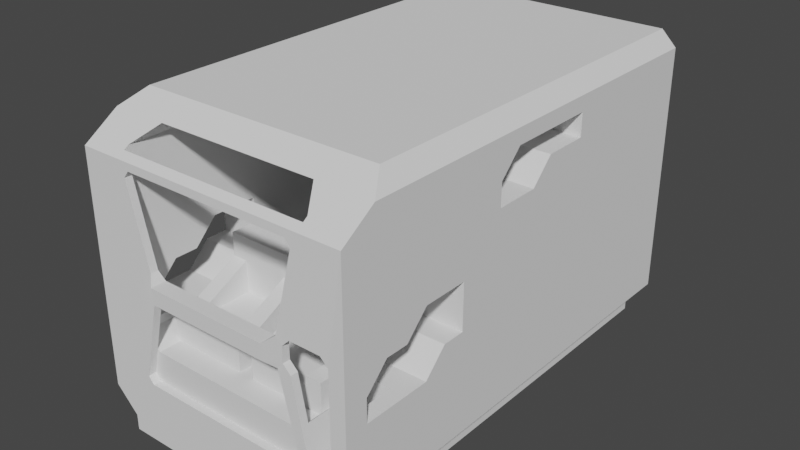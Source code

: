 # Source: PrototypKabineV1.3.blend  (saved by Blender 3.5.10; exported with 4.5.12 LTS)
import bpy
from mathutils import Matrix  # noqa: F401  (used for matrix-valued properties, if any)

bpy.ops.wm.read_factory_settings(use_empty=True)
scene = bpy.context.scene
scene.name = 'Scene'

# ---- collections
col_collection = bpy.data.collections.new('Collection'); scene.collection.children.link(col_collection)
col_cutters = bpy.data.collections.new('Cutters'); scene.collection.children.link(col_cutters)
col_cutters.hide_render = True

# ---- node groups
ng_auto_smooth = bpy.data.node_groups.new('Auto Smooth', 'GeometryNodeTree')
_s = ng_auto_smooth.interface.new_socket(name='Geometry', in_out='OUTPUT', socket_type='NodeSocketGeometry')
_s = ng_auto_smooth.interface.new_socket(name='Geometry', in_out='INPUT', socket_type='NodeSocketGeometry')
_s = ng_auto_smooth.interface.new_socket(name='Angle', in_out='INPUT', socket_type='NodeSocketFloat')
_s.subtype = 'ANGLE'
_s.min_value = 0.0
_s.max_value = 3.142
ng_auto_smooth.is_modifier = True
_N = ng_auto_smooth.nodes; _L = ng_auto_smooth.links
n0 = _N.new('NodeGroupOutput'); n0.name = 'Group Output'; n0.location = (480, -100)
n1 = _N.new('NodeGroupInput'); n1.name = 'Group Input'; n1.location = (-420, -300)
n2 = _N.new('NodeGroupInput'); n2.name = 'Group Input.001'; n2.location = (-60, -100)
n3 = _N.new('GeometryNodeSetShadeSmooth'); n3.name = 'Set Shade Smooth'; n3.location = (120, -100)
n3.domain = 'EDGE'
n4 = _N.new('GeometryNodeSetShadeSmooth'); n4.name = 'Set Shade Smooth.001'; n4.location = (300, -100)
n5 = _N.new('GeometryNodeInputMeshEdgeAngle'); n5.name = 'Edge Angle'; n5.location = (-420, -220)
n6 = _N.new('GeometryNodeInputEdgeSmooth'); n6.name = 'Is Edge Smooth'; n6.location = (-60, -160)
n7 = _N.new('GeometryNodeInputShadeSmooth'); n7.name = 'Is Face Smooth'; n7.location = (-240, -340)
n8 = _N.new('FunctionNodeBooleanMath'); n8.name = 'Boolean Math'; n8.location = (-60, -220)
n9 = _N.new('FunctionNodeCompare'); n9.name = 'Compare'; n9.location = (-240, -180)
n9.operation = 'LESS_EQUAL'
_L.new(n5.outputs[0], n9.inputs[0])
_L.new(n4.outputs[0], n0.inputs[0])
_L.new(n1.outputs[1], n9.inputs[1])
_L.new(n9.outputs[0], n8.inputs[0])
_L.new(n7.outputs[0], n8.inputs[1])
_L.new(n2.outputs[0], n3.inputs[0])
_L.new(n6.outputs[0], n3.inputs[1])
_L.new(n3.outputs[0], n4.inputs[0])
_L.new(n8.outputs[0], n3.inputs[2])
n0.is_active_output = True

# ---- world
world_world = bpy.data.worlds.new('World'); scene.world = world_world
world_world.use_nodes = True; world_world.node_tree.nodes.clear()
_N = world_world.node_tree.nodes; _L = world_world.node_tree.links
n0 = _N.new('ShaderNodeOutputWorld'); n0.name = 'World Output'; n0.location = (300, 300)
n1 = _N.new('ShaderNodeBackground'); n1.name = 'Background'; n1.location = (10, 300)
n1.inputs[0].default_value = (0.05088, 0.05088, 0.05088, 1.0)
_L.new(n1.outputs[0], n0.inputs[0])
n0.is_active_output = True
world_world.color = (0.05088, 0.05088, 0.05088)
world_world.use_sun_shadow = False
world_world.sun_shadow_jitter_overblur = 0.0

# ---- meshes
me_cube_001 = bpy.data.meshes.new('Cube.001')
me_cube_001.from_pydata([(-1.262, -2.904, -0.6026), (1.262, -2.904, -0.6026), (-1.178, -2.899, -1.113), (1.178, -2.899, -1.113), (1.065, 0.02083, -0.7999), (1.11, -2.899, -1.2), (1.262, 0.06272, -0.6026), (1.065, 0.4708, -0.9999), (1.262, 0.5127, -0.8026), (-1.065, 0.02083, -0.7999), (-1.11, -2.899, -1.2), (-1.262, 0.06272, -0.6026), (-1.065, 0.4708, -0.9999), (-1.262, 0.5127, -0.8026), (0.0, 3.0, -2.0), (0.0, 3.0, 2.0), (0.0, -3.0, -2.0), (1.065, 3.0, -0.9999), (1.262, 3.0, -0.8026), (0.0, 3.0, -0.9999), (1.262, 3.0, 1.603), (1.065, 3.0, 1.8), (0.0, 3.0, 1.8), (0.922, -3.0, 0.2873), (0.922, -2.904, 0.2873), (1.11, -3.0, 1.4), (1.11, -2.904, 1.4), (1.178, -3.0, 1.312), (1.178, -2.904, 1.312), (-1.065, 3.0, -0.9999), (0.0, -3.0, 1.4), (0.81, -3.1, 0.1999), (0.81, -2.904, 0.1999), (0.0, -3.1, 0.1999), (-1.262, 3.0, -0.8026), (-1.262, 3.0, 1.603), (-1.065, 3.0, 1.8), (-0.922, -3.0, 0.2873), (1.093, -2.904, -0.7718), (-0.922, -2.904, 0.2873), (0.922, -2.904, -0.08756), (0.81, -2.904, -0.0001215), (-1.11, -3.0, 1.4), (1.093, -2.899, -0.7718), (1.065, -2.899, -0.7999), (-1.11, -2.904, 1.4), (-1.178, -3.0, 1.312), (-1.178, -2.904, 1.312), (0.0, -3.0, -1.2), (0.0, -3.1, -0.0001215), (-0.81, -3.1, 0.1999), (1.11, -3.0, -1.2), (1.178, -3.0, -1.113), (0.922, -3.0, -0.08756), (0.81, -3.1, -0.0001215), (0.0, -3.0, 1.5), (-0.81, -2.904, 0.1999), (-1.093, -2.904, -0.7718), (0.0, -2.25, 2.0), (1.065, -2.55, 1.8), (-0.922, -2.904, -0.08756), (1.262, -2.846, 1.603), (1.262, -2.904, 1.564), (1.251, -2.904, 1.564), (1.5, 3.0, -1.8), (1.5, -3.0, -1.8), (1.5, 3.0, -2.0), (1.5, -3.0, -2.0), (1.6, 3.0, 2.0), (1.8, 3.0, 1.8), (1.8, -2.55, 1.8), (1.8, -2.974, 1.517), (1.8, -3.0, 1.5), (1.8, -3.0, 1.5), (1.8, 3.0, -1.5), (1.8, -3.0, -1.5), (1.6, -2.25, 2.0), (0.0, -2.899, -1.2), (0.0, 0.02083, -0.7999), (0.0, 0.4708, -0.9999), (0.0, -2.904, 0.1999), (0.0, -2.904, -0.0001215), (0.0, -2.899, -0.7999), (0.0, -2.904, 1.4), (0.0, -2.55, 1.8), (0.0, -2.904, 1.564), (0.0, -3.0, 1.5), (-0.81, -2.904, -0.0001215), (-1.093, -2.899, -0.7718), (-1.065, -2.899, -0.7999), (-1.11, -3.0, -1.2), (-1.178, -3.0, -1.113), (-0.922, -3.0, -0.08756), (-0.81, -3.1, -0.0001215), (-1.065, -2.55, 1.8), (-1.262, -2.846, 1.603), (-1.262, -2.904, 1.564), (-1.251, -2.904, 1.564), (-1.5, 3.0, -1.8), (-1.5, -3.0, -1.8), (-1.5, 3.0, -2.0), (-1.5, -3.0, -2.0), (-1.6, 3.0, 2.0), (-1.8, 3.0, 1.8), (-1.8, -2.55, 1.8), (-1.8, -2.974, 1.517), (-1.8, -3.0, 1.5), (-1.8, -3.0, 1.5), (-1.8, 3.0, -1.5), (-1.8, -3.0, -1.5), (-1.6, -2.25, 2.0)], [], [(81, 80, 32, 24, 28, 63, 62, 1, 38, 40, 41), (18, 8, 6, 1, 62, 61, 20), (87, 93, 92, 60), (34, 35, 95, 96, 0, 11, 13), (38, 1, 6, 4, 44, 43), (4, 6, 8, 7), (7, 8, 18, 17), (93, 49, 33, 50), (91, 90, 10, 2), (9, 12, 13, 11), (14, 16, 101, 100), (39, 47, 46, 37), (22, 15, 68, 69, 74, 64, 66, 14, 19, 17, 18, 20, 21), (98, 100, 101, 99), (14, 66, 67, 16), (96, 95, 94, 84, 58, 110, 104, 105), (54, 31, 33, 49), (83, 30, 42, 45), (89, 82, 78, 9), (22, 21, 59, 84), (90, 48, 77, 10), (20, 61, 59, 21), (82, 89, 88, 2, 10, 77), (12, 29, 34, 13), (83, 26, 25, 30), (28, 27, 25, 26), (23, 24, 32, 31), (33, 31, 32, 80), (49, 93, 87, 81), (83, 85, 63, 28, 26), (24, 23, 27, 28), (83, 45, 47, 97, 85), (53, 40, 38, 43, 3, 52), (49, 81, 41, 54), (82, 77, 5, 3, 43, 44), (22, 36, 35, 34, 29, 19, 14, 100, 98, 108, 103, 102, 15), (92, 91, 2, 88, 57, 60), (41, 40, 53, 54), (52, 3, 5, 51), (86, 85, 97, 96, 105, 106), (109, 107, 106, 105, 104, 103, 108), (86, 72, 71, 62, 63, 85), (107, 55, 86, 106), (33, 80, 56, 50), (75, 74, 69, 70, 71, 72, 73), (70, 69, 68, 76), (65, 64, 74, 75), (76, 68, 15, 58), (64, 65, 67, 66), (9, 78, 79, 12), (62, 71, 70, 76, 58, 84, 59, 61), (73, 72, 86, 55), (57, 88, 89, 9, 11, 0), (35, 36, 94, 95), (110, 58, 15, 102), (29, 12, 79, 19), (104, 110, 102, 103), (99, 109, 108, 98), (17, 19, 79, 7), (4, 7, 79, 78), (44, 4, 78, 82), (22, 84, 94, 36), (51, 5, 77, 48), (81, 87, 60, 57, 0, 96, 97, 47, 39, 56, 80), (47, 45, 42, 46), (37, 50, 56, 39), (48, 16, 67, 65, 75, 73, 55, 30, 25, 27, 23, 31, 54, 53, 52, 51), (48, 90, 91, 92, 93, 50, 37, 46, 42, 30, 55, 107, 109, 99, 101, 16)])
me_cube_001.polygons.foreach_set('use_smooth', [1, 1, 1, 1, 1, 1, 1, 0, 1, 1, 0, 1, 0, 1, 0, 1, 0, 1, 1, 1, 1, 1, 1, 1, 1, 1, 1, 1, 1, 1, 1, 1, 1, 1, 1, 0, 1, 1, 1, 1, 1, 1, 1, 1, 1, 1, 1, 0, 1, 1, 1, 1, 1, 1, 0, 1, 1, 1, 1, 1, 1, 1, 1, 1, 1, 1, 0, 0])
_uv = me_cube_001.uv_layers.new(name='UVMap')
_uv.uv.foreach_set('vector', [0.0, 0.0, 0.0, 0.0, 0.0, 0.0, 0.0, 0.0, 0.0, 0.0, 0.0, 0.0, 0.0, 0.0, 0.0, 0.0, 0.0, 0.0, 0.0, 0.0, 0.0, 0.0, 0.0, 0.0, 0.0, 0.0, 0.0, 0.0, 0.0, 0.0, 0.0, 0.0, 0.0, 0.0, 0.0, 0.0, 0.0, 0.0, 0.0, 0.0, 0.0, 0.0, 0.0, 0.0, 0.0, 0.0, 0.0, 0.0, 0.0, 0.0, 0.0, 0.0, 0.0, 0.0, 0.0, 0.0, 0.0, 0.0, 0.0, 0.0, 0.0, 0.0, 0.0, 0.0, 0.0, 0.0, 0.0, 0.0, 0.0, 0.0, 0.0, 0.0, 0.0, 0.0, 0.0, 0.0, 0.0, 0.0, 0.0, 0.0, 0.0, 0.0, 0.0, 0.0, 0.0, 0.0, 0.5, 0.8244, 0.5, 0.875, 0.5125, 0.875, 0.5125, 0.8244, 0.0, 0.0, 0.0, 0.0, 0.0, 0.0, 0.0, 0.0, 0.0, 0.0, 0.0, 0.0, 0.0, 0.0, 0.0, 0.0, 0.25, 0.5, 0.25, 0.75, 0.3437, 0.75, 0.3437, 0.5, 0.0, 0.0, 0.0, 0.0, 0.0, 0.0, 0.0, 0.0, 0.6125, 0.375, 0.625, 0.375, 0.625, 0.475, 0.6125, 0.4875, 0.4062, 0.4875, 0.3875, 0.4687, 0.375, 0.4687, 0.375, 0.375, 0.4375, 0.375, 0.4375, 0.4416, 0.4498, 0.4539, 0.6002, 0.4539, 0.6125, 0.4416, 0.0, 0.0, 0.0, 0.0, 0.0, 0.0, 0.0, 0.0, 0.25, 0.5, 0.3437, 0.5, 0.3437, 0.75, 0.25, 0.75, 0.0, 0.0, 0.0, 0.0, 0.0, 0.0, 0.0, 0.0, 0.0, 0.0, 0.0, 0.0, 0.0, 0.0, 0.0, 0.0, 0.5, 0.8244, 0.5125, 0.8244, 0.5125, 0.875, 0.5, 0.875, 0.0, 0.0, 0.0, 0.0, 0.0, 0.0, 0.0, 0.0, 0.0, 0.0, 0.0, 0.0, 0.0, 0.0, 0.0, 0.0, 0.0, 0.0, 0.0, 0.0, 0.0, 0.0, 0.0, 0.0, 0.0, 0.0, 0.0, 0.0, 0.0, 0.0, 0.0, 0.0, 0.0, 0.0, 0.0, 0.0, 0.0, 0.0, 0.0, 0.0, 0.0, 0.0, 0.0, 0.0, 0.0, 0.0, 0.0, 0.0, 0.0, 0.0, 0.0, 0.0, 0.0, 0.0, 0.0, 0.0, 0.0, 0.0, 0.0, 0.0, 0.0, 0.0, 0.0, 0.0, 0.0, 0.0, 0.0, 0.0, 0.0, 0.0, 0.0, 0.0, 0.0, 0.0, 0.0, 0.0, 0.0, 0.0, 0.0, 0.0, 0.0, 0.0, 0.0, 0.0, 0.0, 0.0, 0.0, 0.0, 0.0, 0.0, 0.0, 0.0, 0.0, 0.0, 0.0, 0.0, 0.0, 0.0, 0.0, 0.0, 0.0, 0.0, 0.0, 0.0, 0.0, 0.0, 0.0, 0.0, 0.0, 0.0, 0.0, 0.0, 0.0, 0.0, 0.0, 0.0, 0.0, 0.0, 0.0, 0.0, 0.0, 0.0, 0.0, 0.0, 0.0, 0.0, 0.0, 0.0, 0.0, 0.0, 0.0, 0.0, 0.0, 0.0, 0.0, 0.0, 0.0, 0.0, 0.0, 0.0, 0.0, 0.0, 0.0, 0.0, 0.0, 0.0, 0.0, 0.0, 0.0, 0.0, 0.0, 0.0, 0.0, 0.0, 0.0, 0.0, 0.0, 0.0, 0.0, 0.0, 0.6125, 0.375, 0.6125, 0.4416, 0.6002, 0.4539, 0.4498, 0.4539, 0.4375, 0.4416, 0.4375, 0.375, 0.375, 0.375, 0.375, 0.4687, 0.3875, 0.4687, 0.4062, 0.4875, 0.6125, 0.4875, 0.625, 0.475, 0.625, 0.375, 0.0, 0.0, 0.0, 0.0, 0.0, 0.0, 0.0, 0.0, 0.0, 0.0, 0.0, 0.0, 0.0, 0.0, 0.0, 0.0, 0.0, 0.0, 0.0, 0.0, 0.0, 0.0, 0.0, 0.0, 0.0, 0.0, 0.0, 0.0, 0.0, 0.0, 0.0, 0.0, 0.0, 0.0, 0.0, 0.0, 0.0, 0.0, 0.0, 0.0, 0.0, 0.0, 0.0, 0.0, 0.0, 0.0, 0.0, 0.0, 0.0, 0.0, 0.0, 0.0, 0.0, 0.0, 0.0, 0.0, 0.0, 0.0, 0.0, 0.0, 0.0, 0.0, 0.0, 0.0, 0.0, 0.0, 0.0, 0.0, 0.0, 0.0, 0.0, 0.0, 0.0, 0.0, 0.0, 0.0, 0.0, 0.0, 0.0, 0.0, 0.0, 0.0, 0.0, 0.0, 0.0, 0.0, 0.0, 0.0, 0.0, 0.0, 0.0, 0.0, 0.0, 0.0, 0.0, 0.0, 0.0, 0.0, 0.0, 0.0, 0.0, 0.0, 0.0, 0.0, 0.0, 0.0, 0.0, 0.0, 0.0, 0.0, 0.0, 0.0, 0.65, 0.7188, 0.65, 0.5, 0.75, 0.5, 0.75, 0.7188, 0.0, 0.0, 0.0, 0.0, 0.0, 0.0, 0.0, 0.0, 0.0, 0.0, 0.0, 0.0, 0.0, 0.0, 0.0, 0.0, 0.0, 0.0, 0.0, 0.0, 0.0, 0.0, 0.0, 0.0, 0.0, 0.0, 0.0, 0.0, 0.0, 0.0, 0.0, 0.0, 0.0, 0.0, 0.0, 0.0, 0.0, 0.0, 0.0, 0.0, 0.0, 0.0, 0.0, 0.0, 0.0, 0.0, 0.0, 0.0, 0.0, 0.0, 0.0, 0.0, 0.0, 0.0, 0.0, 0.0, 0.0, 0.0, 0.0, 0.0, 0.65, 0.7188, 0.75, 0.7188, 0.75, 0.5, 0.65, 0.5, 0.0, 0.0, 0.0, 0.0, 0.0, 0.0, 0.0, 0.0, 0.0, 0.0, 0.0, 0.0, 0.0, 0.0, 0.0, 0.0, 0.0, 0.0, 0.0, 0.0, 0.0, 0.0, 0.0, 0.0, 0.0, 0.0, 0.0, 0.0, 0.0, 0.0, 0.0, 0.0, 0.0, 0.0, 0.0, 0.0, 0.0, 0.0, 0.0, 0.0, 0.0, 0.0, 0.0, 0.0, 0.0, 0.0, 0.0, 0.0, 0.0, 0.0, 0.0, 0.0, 0.0, 0.0, 0.0, 0.0, 0.0, 0.0, 0.0, 0.0, 0.0, 0.0, 0.0, 0.0, 0.0, 0.0, 0.0, 0.0, 0.0, 0.0, 0.0, 0.0, 0.0, 0.0, 0.0, 0.0, 0.0, 0.0, 0.0, 0.0, 0.0, 0.0, 0.0, 0.0, 0.0, 0.0, 0.0, 0.0, 0.0, 0.0, 0.0, 0.0, 0.0, 0.0, 0.0, 0.0, 0.0, 0.0, 0.0, 0.0, 0.0, 0.0, 0.425, 0.875, 0.375, 0.875, 0.375, 0.7813, 0.3875, 0.7813, 0.4062, 0.7625, 0.5938, 0.7625, 0.5938, 0.875, 0.5875, 0.875, 0.5875, 0.8056, 0.582, 0.8014, 0.518, 0.8174, 0.5125, 0.8244, 0.5, 0.8244, 0.4945, 0.8174, 0.4305, 0.8014, 0.425, 0.8056, 0.425, 0.875, 0.425, 0.8056, 0.4305, 0.8014, 0.4945, 0.8174, 0.5, 0.8244, 0.5125, 0.8244, 0.518, 0.8174, 0.582, 0.8014, 0.5875, 0.8056, 0.5875, 0.875, 0.5938, 0.875, 0.5938, 0.7625, 0.4062, 0.7625, 0.3875, 0.7813, 0.375, 0.7813, 0.375, 0.875])
me_cube_001.update()
me_cube = bpy.data.meshes.new('Cube')
me_cube.from_pydata([(-0.3, 0.3, -0.41), (0.3, 0.3, -0.41), (-0.5, -0.6, -0.7), (-0.5, 0.6, -0.7), (0.5, -0.6, -0.7), (0.5, 0.6, -0.7), (0.5, 0.6, 0.3), (0.5, 0.3, 0.3), (-0.5, 0.3, 0.3), (-0.5, 0.6, 0.3), (0.5, 0.3, 1.24e-05), (-0.5, 0.3, 1.243e-05), (0.5, -0.3, -0.3), (-0.5, -0.3, -0.3), (0.5, -0.6, -0.3), (-0.5, -0.6, -0.3), (0.3, 0.3, -1.852e-05), (0.3, -0.3, -0.3), (0.3, -0.6, -0.41), (-0.3, -0.6, -0.41), (-0.3, 0.3, -1.848e-05), (-0.3, -0.3, -0.3), (-0.3, -0.6, -0.3), (0.3, -0.6, -0.3)], [], [(0, 1, 16, 20), (1, 18, 23, 17, 16), (0, 19, 18, 1), (2, 15, 13, 11, 8, 9, 3), (3, 9, 6, 5), (5, 6, 7, 10, 12, 14, 4), (4, 14, 23, 18, 19, 22, 15, 2), (3, 5, 4, 2), (10, 11, 13, 21, 20, 16, 17, 12), (12, 17, 23, 14), (8, 7, 6, 9), (7, 8, 11, 10), (19, 0, 20, 21, 22), (22, 21, 13, 15)])
me_cube.polygons.foreach_set('use_smooth', [1, 1, 1, 0, 0, 0, 0, 0, 1, 1, 1, 1, 1, 1])
_uv = me_cube.uv_layers.new(name='UVMap')
_uv.uv.foreach_set('vector', [0.0, 0.0, 0.0, 0.0, 0.0, 0.0, 0.0, 0.0, 0.0, 0.0, 0.0, 0.0, 0.0, 0.0, 0.0, 0.0, 0.0, 0.0, 0.0, 0.0, 0.0, 0.0, 0.0, 0.0, 0.0, 0.0, 0.375, 0.0, 0.4464, 0.0, 0.4464, 0.0625, 0.5, 0.1875, 0.5536, 0.1875, 0.5536, 0.25, 0.375, 0.25, 0.375, 0.25, 0.5536, 0.25, 0.5536, 0.5, 0.375, 0.5, 0.375, 0.5, 0.5536, 0.5, 0.5536, 0.5625, 0.5, 0.5625, 0.4464, 0.6875, 0.4464, 0.75, 0.375, 0.75, 0.375, 0.75, 0.4464, 0.75, 0.4464, 0.8, 0.4268, 0.8, 0.4268, 0.95, 0.4464, 0.95, 0.4464, 1.0, 0.375, 1.0, 0.125, 0.5, 0.375, 0.5, 0.375, 0.75, 0.125, 0.75, 0.0, 0.0, 0.0, 0.0, 0.0, 0.0, 0.0, 0.0, 0.0, 0.0, 0.0, 0.0, 0.0, 0.0, 0.0, 0.0, 0.0, 0.0, 0.0, 0.0, 0.0, 0.0, 0.0, 0.0, 0.0, 0.0, 0.0, 0.0, 0.0, 0.0, 0.0, 0.0, 0.0, 0.0, 0.0, 0.0, 0.0, 0.0, 0.0, 0.0, 0.0, 0.0, 0.0, 0.0, 0.0, 0.0, 0.0, 0.0, 0.0, 0.0, 0.0, 0.0, 0.0, 0.0, 0.0, 0.0, 0.0, 0.0])
me_cube.update()
me_cube_004 = bpy.data.meshes.new('Cube.004')
me_cube_004.from_pydata([(-0.3, 0.3, -0.41), (0.3, 0.3, -0.41), (-0.5, -0.6, -0.7), (-0.5, 0.6, -0.7), (0.5, -0.6, -0.7), (0.5, 0.6, -0.7), (0.5, 0.6, 0.3), (0.5, 0.3, 0.3), (-0.5, 0.3, 0.3), (-0.5, 0.6, 0.3), (0.5, 0.3, 1.24e-05), (-0.5, 0.3, 1.243e-05), (0.5, -0.3, -0.3), (-0.5, -0.3, -0.3), (0.5, -0.6, -0.3), (-0.5, -0.6, -0.3), (0.3, 0.3, -1.852e-05), (0.3, -0.3, -0.3), (0.3, -0.6, -0.41), (-0.3, -0.6, -0.41), (-0.3, 0.3, -1.848e-05), (-0.3, -0.3, -0.3), (-0.3, -0.6, -0.3), (0.3, -0.6, -0.3)], [], [(0, 1, 16, 20), (1, 18, 23, 17, 16), (0, 19, 18, 1), (2, 15, 13, 11, 8, 9, 3), (3, 9, 6, 5), (5, 6, 7, 10, 12, 14, 4), (4, 14, 23, 18, 19, 22, 15, 2), (3, 5, 4, 2), (10, 11, 13, 21, 20, 16, 17, 12), (12, 17, 23, 14), (8, 7, 6, 9), (7, 8, 11, 10), (19, 0, 20, 21, 22), (22, 21, 13, 15)])
me_cube_004.polygons.foreach_set('use_smooth', [1, 1, 1, 0, 0, 0, 0, 0, 1, 1, 1, 1, 1, 1])
_uv = me_cube_004.uv_layers.new(name='UVMap')
_uv.uv.foreach_set('vector', [0.0, 0.0, 0.0, 0.0, 0.0, 0.0, 0.0, 0.0, 0.0, 0.0, 0.0, 0.0, 0.0, 0.0, 0.0, 0.0, 0.0, 0.0, 0.0, 0.0, 0.0, 0.0, 0.0, 0.0, 0.0, 0.0, 0.375, 0.0, 0.4464, 0.0, 0.4464, 0.0625, 0.5, 0.1875, 0.5536, 0.1875, 0.5536, 0.25, 0.375, 0.25, 0.375, 0.25, 0.5536, 0.25, 0.5536, 0.5, 0.375, 0.5, 0.375, 0.5, 0.5536, 0.5, 0.5536, 0.5625, 0.5, 0.5625, 0.4464, 0.6875, 0.4464, 0.75, 0.375, 0.75, 0.375, 0.75, 0.4464, 0.75, 0.4464, 0.8, 0.4268, 0.8, 0.4268, 0.95, 0.4464, 0.95, 0.4464, 1.0, 0.375, 1.0, 0.125, 0.5, 0.375, 0.5, 0.375, 0.75, 0.125, 0.75, 0.0, 0.0, 0.0, 0.0, 0.0, 0.0, 0.0, 0.0, 0.0, 0.0, 0.0, 0.0, 0.0, 0.0, 0.0, 0.0, 0.0, 0.0, 0.0, 0.0, 0.0, 0.0, 0.0, 0.0, 0.0, 0.0, 0.0, 0.0, 0.0, 0.0, 0.0, 0.0, 0.0, 0.0, 0.0, 0.0, 0.0, 0.0, 0.0, 0.0, 0.0, 0.0, 0.0, 0.0, 0.0, 0.0, 0.0, 0.0, 0.0, 0.0, 0.0, 0.0, 0.0, 0.0, 0.0, 0.0, 0.0, 0.0])
me_cube_004.update()
me_cube_006 = bpy.data.meshes.new('Cube.006')
me_cube_006.from_pydata([(-0.3, 0.3, -0.41), (0.3, 0.3, -0.41), (-0.5, -0.6, -0.7), (-0.5, 0.6, -0.7), (0.5, -0.6, -0.7), (0.5, 0.6, -0.7), (0.5, 0.6, 0.3), (0.5, 0.3, 0.3), (-0.5, 0.3, 0.3), (-0.5, 0.6, 0.3), (0.5, 0.3, 1.24e-05), (-0.5, 0.3, 1.243e-05), (0.5, -0.3, -0.3), (-0.5, -0.3, -0.3), (0.5, -0.6, -0.3), (-0.5, -0.6, -0.3), (0.3, 0.3, -1.852e-05), (0.3, -0.3, -0.3), (0.3, -0.6, -0.41), (-0.3, -0.6, -0.41), (-0.3, 0.3, -1.848e-05), (-0.3, -0.3, -0.3), (-0.3, -0.6, -0.3), (0.3, -0.6, -0.3)], [], [(0, 1, 16, 20), (1, 18, 23, 17, 16), (0, 19, 18, 1), (2, 15, 13, 11, 8, 9, 3), (3, 9, 6, 5), (5, 6, 7, 10, 12, 14, 4), (4, 14, 23, 18, 19, 22, 15, 2), (3, 5, 4, 2), (10, 11, 13, 21, 20, 16, 17, 12), (12, 17, 23, 14), (8, 7, 6, 9), (7, 8, 11, 10), (19, 0, 20, 21, 22), (22, 21, 13, 15)])
me_cube_006.polygons.foreach_set('use_smooth', [1, 1, 1, 0, 0, 0, 0, 0, 1, 1, 1, 1, 1, 1])
_uv = me_cube_006.uv_layers.new(name='UVMap')
_uv.uv.foreach_set('vector', [0.0, 0.0, 0.0, 0.0, 0.0, 0.0, 0.0, 0.0, 0.0, 0.0, 0.0, 0.0, 0.0, 0.0, 0.0, 0.0, 0.0, 0.0, 0.0, 0.0, 0.0, 0.0, 0.0, 0.0, 0.0, 0.0, 0.375, 0.0, 0.4464, 0.0, 0.4464, 0.0625, 0.5, 0.1875, 0.5536, 0.1875, 0.5536, 0.25, 0.375, 0.25, 0.375, 0.25, 0.5536, 0.25, 0.5536, 0.5, 0.375, 0.5, 0.375, 0.5, 0.5536, 0.5, 0.5536, 0.5625, 0.5, 0.5625, 0.4464, 0.6875, 0.4464, 0.75, 0.375, 0.75, 0.375, 0.75, 0.4464, 0.75, 0.4464, 0.8, 0.4268, 0.8, 0.4268, 0.95, 0.4464, 0.95, 0.4464, 1.0, 0.375, 1.0, 0.125, 0.5, 0.375, 0.5, 0.375, 0.75, 0.125, 0.75, 0.0, 0.0, 0.0, 0.0, 0.0, 0.0, 0.0, 0.0, 0.0, 0.0, 0.0, 0.0, 0.0, 0.0, 0.0, 0.0, 0.0, 0.0, 0.0, 0.0, 0.0, 0.0, 0.0, 0.0, 0.0, 0.0, 0.0, 0.0, 0.0, 0.0, 0.0, 0.0, 0.0, 0.0, 0.0, 0.0, 0.0, 0.0, 0.0, 0.0, 0.0, 0.0, 0.0, 0.0, 0.0, 0.0, 0.0, 0.0, 0.0, 0.0, 0.0, 0.0, 0.0, 0.0, 0.0, 0.0, 0.0, 0.0])
me_cube_006.update()
me_cube_008 = bpy.data.meshes.new('Cube.008')
me_cube_008.from_pydata([(-0.3, 0.3, -0.41), (0.3, 0.3, -0.41), (-0.5, -0.6, -0.7), (-0.5, 0.6, -0.7), (0.5, -0.6, -0.7), (0.5, 0.6, -0.7), (0.5, 0.6, 0.3), (0.5, 0.3, 0.3), (-0.5, 0.3, 0.3), (-0.5, 0.6, 0.3), (0.5, 0.3, 1.24e-05), (-0.5, 0.3, 1.243e-05), (0.5, -0.3, -0.3), (-0.5, -0.3, -0.3), (0.5, -0.6, -0.3), (-0.5, -0.6, -0.3), (0.3, 0.3, -1.852e-05), (0.3, -0.3, -0.3), (0.3, -0.6, -0.41), (-0.3, -0.6, -0.41), (-0.3, 0.3, -1.848e-05), (-0.3, -0.3, -0.3), (-0.3, -0.6, -0.3), (0.3, -0.6, -0.3)], [], [(0, 1, 16, 20), (1, 18, 23, 17, 16), (0, 19, 18, 1), (2, 15, 13, 11, 8, 9, 3), (3, 9, 6, 5), (5, 6, 7, 10, 12, 14, 4), (4, 14, 23, 18, 19, 22, 15, 2), (3, 5, 4, 2), (10, 11, 13, 21, 20, 16, 17, 12), (12, 17, 23, 14), (8, 7, 6, 9), (7, 8, 11, 10), (19, 0, 20, 21, 22), (22, 21, 13, 15)])
me_cube_008.polygons.foreach_set('use_smooth', [1, 1, 1, 0, 0, 0, 0, 0, 1, 1, 1, 1, 1, 1])
_uv = me_cube_008.uv_layers.new(name='UVMap')
_uv.uv.foreach_set('vector', [0.0, 0.0, 0.0, 0.0, 0.0, 0.0, 0.0, 0.0, 0.0, 0.0, 0.0, 0.0, 0.0, 0.0, 0.0, 0.0, 0.0, 0.0, 0.0, 0.0, 0.0, 0.0, 0.0, 0.0, 0.0, 0.0, 0.375, 0.0, 0.4464, 0.0, 0.4464, 0.0625, 0.5, 0.1875, 0.5536, 0.1875, 0.5536, 0.25, 0.375, 0.25, 0.375, 0.25, 0.5536, 0.25, 0.5536, 0.5, 0.375, 0.5, 0.375, 0.5, 0.5536, 0.5, 0.5536, 0.5625, 0.5, 0.5625, 0.4464, 0.6875, 0.4464, 0.75, 0.375, 0.75, 0.375, 0.75, 0.4464, 0.75, 0.4464, 0.8, 0.4268, 0.8, 0.4268, 0.95, 0.4464, 0.95, 0.4464, 1.0, 0.375, 1.0, 0.125, 0.5, 0.375, 0.5, 0.375, 0.75, 0.125, 0.75, 0.0, 0.0, 0.0, 0.0, 0.0, 0.0, 0.0, 0.0, 0.0, 0.0, 0.0, 0.0, 0.0, 0.0, 0.0, 0.0, 0.0, 0.0, 0.0, 0.0, 0.0, 0.0, 0.0, 0.0, 0.0, 0.0, 0.0, 0.0, 0.0, 0.0, 0.0, 0.0, 0.0, 0.0, 0.0, 0.0, 0.0, 0.0, 0.0, 0.0, 0.0, 0.0, 0.0, 0.0, 0.0, 0.0, 0.0, 0.0, 0.0, 0.0, 0.0, 0.0, 0.0, 0.0, 0.0, 0.0, 0.0, 0.0])
me_cube_008.update()
me_cutter = bpy.data.meshes.new('Cutter')
me_cutter.from_pydata([(-3.112, -0.8, 1.067), (-3.112, -0.6026, 1.265), (-0.1875, -0.8, 1.067), (-0.1456, -0.6026, 1.265), (0.2625, -1.0, 1.067), (0.3044, -0.8026, 1.265), (3.172, -0.8026, 1.265), (3.188, -1.0, 1.067), (2.963, 1.8, 1.067), (2.978, 1.603, 1.265), (-3.112, 1.603, 1.265), (-3.112, 1.8, 1.067), (-3.112, -0.6026, -1.265), (-3.112, -0.8, -1.067), (-0.1456, -0.6026, -1.265), (-0.1875, -0.8, -1.067), (0.3044, -0.8026, -1.265), (0.2625, -1.0, -1.067), (3.188, -1.0, -1.067), (3.172, -0.8026, -1.265), (2.978, 1.603, -1.265), (2.963, 1.8, -1.067), (-3.112, 1.8, -1.067), (-3.112, 1.603, -1.265)], [], [(10, 11, 22, 23, 12, 13, 0, 1), (12, 23, 20, 19, 16, 14), (6, 7, 18, 19, 20, 21, 8, 9), (1, 3, 5, 6, 9, 10), (2, 15, 17, 4), (8, 21, 22, 11), (4, 17, 18, 7), (0, 2, 3, 1), (2, 4, 5, 3), (4, 7, 6, 5), (8, 11, 10, 9), (12, 14, 15, 13), (14, 16, 17, 15), (16, 19, 18, 17), (20, 23, 22, 21), (0, 13, 15, 2)])
me_cutter.polygons.foreach_set('use_smooth', [True] * 16)
me_cutter.update()
me_cutter_001 = bpy.data.meshes.new('Cutter.001')
me_cutter_001.from_pydata([(-1.11, 0.6, 2.21e-07), (-1.178, 0.5126, 2.215e-07), (1.178, 0.5126, 2.221e-07), (1.11, 0.6, 2.21e-07), (0.8099, -0.6, 2.355e-07), (0.9219, -0.5126, 2.348e-07), (-0.9219, -0.5126, 2.279e-07), (-0.8099, -0.6, 2.288e-07), (-1.178, 0.5126, -0.1109), (-1.11, 0.6, -0.1109), (1.11, 0.6, -0.1109), (1.178, 0.5126, -0.1109), (0.9219, -0.5126, -0.1109), (0.8099, -0.6, -0.1109), (-0.8099, -0.6, -0.1109), (-0.9219, -0.5126, -0.1109)], [], [(6, 1, 8, 15), (2, 5, 12, 11), (4, 7, 14, 13), (8, 9, 10, 11, 12, 13, 14, 15), (0, 1, 6, 7, 4, 5, 2, 3), (0, 9, 8, 1), (14, 7, 6, 15), (4, 13, 12, 5), (10, 3, 2, 11), (0, 3, 10, 9)])
me_cutter_001.polygons.foreach_set('use_smooth', [True] * 10)
me_cutter_001.update()
me_cutter_002 = bpy.data.meshes.new('Cutter.002')
me_cutter_002.from_pydata([(-0.9, -0.6, -1.021e-07), (-0.3, -0.6, -8.723e-08), (0.3, -0.3, -1.17e-07), (0.3, 0.0, -7.233e-08), (0.9, 0.0, -8.723e-08), (0.9, 0.6, -1.021e-07), (-0.9, 0.6, -1.021e-07), (-0.9, -0.6, -1.015), (-0.3, -0.6, -1.015), (0.3, -0.3, -1.015), (0.3, 0.0, -1.015), (0.9, 0.0, -1.015), (0.9, 0.6, -1.015), (-0.9, 0.6, -1.015)], [], [(0, 1, 2, 3, 4, 5, 6), (7, 13, 12, 11, 10, 9, 8), (1, 8, 9, 2), (6, 13, 7, 0), (4, 11, 12, 5), (2, 9, 10, 3), (0, 7, 8, 1), (5, 12, 13, 6), (3, 10, 11, 4)])
me_cutter_002.polygons.foreach_set('use_smooth', [True] * 9)
me_cutter_002.update()
me_cutter_003 = bpy.data.meshes.new('Cutter.003')
me_cutter_003.from_pydata([(-0.3, -0.45, -0.718), (-0.3, -0.45, 3.981e-08), (-0.3, 0.45, -0.718), (-0.3, 0.45, 3.981e-08), (0.3, -0.45, -0.718), (0.3, -0.45, 3.981e-08), (0.3, 0.45, -0.718), (0.3, 0.45, 3.981e-08)], [], [(0, 1, 3, 2), (2, 3, 7, 6), (6, 7, 5, 4), (4, 5, 1, 0), (2, 6, 4, 0), (7, 3, 1, 5)])
me_cutter_003.polygons.foreach_set('use_smooth', [True] * 6)
me_cutter_003.update()
me_cutter_004 = bpy.data.meshes.new('Cutter.004')
me_cutter_004.from_pydata([(-1.11, 0.6, 2.21e-07), (-1.178, 0.5126, 2.215e-07), (1.178, 0.5126, 2.221e-07), (1.11, 0.6, 2.21e-07), (0.8099, -0.6, 2.355e-07), (0.9219, -0.5126, 2.348e-07), (-0.9219, -0.5126, 2.279e-07), (-0.8099, -0.6, 2.288e-07), (-1.178, 0.5126, -0.1109), (-1.11, 0.6, -0.1109), (1.11, 0.6, -0.1109), (1.178, 0.5126, -0.1109), (0.9219, -0.5126, -0.1109), (0.8099, -0.6, -0.1109), (-0.8099, -0.6, -0.1109), (-0.9219, -0.5126, -0.1109)], [], [(6, 1, 8, 15), (2, 5, 12, 11), (4, 7, 14, 13), (8, 9, 10, 11, 12, 13, 14, 15), (0, 1, 6, 7, 4, 5, 2, 3), (0, 9, 8, 1), (14, 7, 6, 15), (4, 13, 12, 5), (10, 3, 2, 11), (0, 3, 10, 9)])
me_cutter_004.polygons.foreach_set('use_smooth', [True] * 10)
me_cutter_004.update()
me_cutter_005 = bpy.data.meshes.new('Cutter.005')
me_cutter_005.from_pydata([(-0.3, -0.3, -2.803e-07), (0.6, 0.3, -2.654e-07), (-0.6, 0.3, -2.654e-07), (-0.3, -0.3, -4.015), (0.6, 0.3, -4.015), (-0.6, 0.3, -4.015)], [], [(0, 1, 2), (3, 5, 4), (2, 5, 3, 0), (1, 4, 5, 2), (0, 3, 4, 1)])
me_cutter_005.polygons.foreach_set('use_smooth', [True] * 5)
me_cutter_005.update()
me_cutter_006 = bpy.data.meshes.new('Cutter.006')
me_cutter_006.from_pydata([(-0.6, 2.25, -4.15e-07), (-0.3, 1.95, -3.927e-07), (-0.3, -1.35, -4.001e-07), (-0.6, -1.65, -4.553e-07), (-0.6, -2.25, -4.299e-07), (0.6, -2.25, -4.15e-07), (0.6, 2.25, -4.15e-07), (-0.6, 2.25, -6.015), (-0.3, 1.95, -6.015), (-0.3, -1.35, -6.015), (-0.6, -1.65, -6.015), (-0.6, -2.25, -6.015), (0.6, -2.25, -6.015), (0.6, 2.25, -6.015)], [], [(0, 1, 2, 3, 4, 5, 6), (7, 13, 12, 11, 10, 9, 8), (0, 7, 8, 1), (5, 12, 13, 6), (3, 10, 11, 4), (1, 8, 9, 2), (6, 13, 7, 0), (4, 11, 12, 5), (2, 9, 10, 3)])
me_cutter_006.polygons.foreach_set('use_smooth', [True] * 9)
me_cutter_006.update()
me_cutter_007 = bpy.data.meshes.new('Cutter.007')
me_cutter_007.from_pydata([(-0.45, -0.45, -1.4e-08), (0.15, -0.45, -2.145e-08), (0.45, -0.15, -6.552e-09), (0.75, -0.15, -6.552e-09), (0.75, 0.45, -2.145e-08), (0.15, 0.45, -2.145e-08), (-0.15, 0.15, -3.635e-08), (-0.45, 0.15, -2.89e-08), (-0.75, -0.15, -6.552e-09), (-0.75, -0.45, -2.145e-08), (-0.45, -0.45, -3.615), (0.15, -0.45, -3.615), (0.45, -0.15, -3.615), (0.75, -0.15, -3.615), (0.75, 0.45, -3.615), (0.15, 0.45, -3.615), (-0.15, 0.15, -3.615), (-0.45, 0.15, -3.615), (-0.75, -0.15, -3.615), (-0.75, -0.45, -3.615)], [], [(0, 1, 2, 3, 4, 5, 6, 7, 8, 9), (10, 19, 18, 17, 16, 15, 14, 13, 12, 11), (5, 15, 16, 6), (2, 12, 13, 3), (9, 19, 10, 0), (6, 16, 17, 7), (3, 13, 14, 4), (0, 10, 11, 1), (7, 17, 18, 8), (4, 14, 15, 5), (1, 11, 12, 2), (8, 18, 19, 9)])
me_cutter_007.polygons.foreach_set('use_smooth', [True] * 12)
me_cutter_007.update()
me_cutter_008 = bpy.data.meshes.new('Cutter.008')
me_cutter_008.from_pydata([(-0.75, -0.3, 6.498e-08), (-0.15, -0.3, 7.989e-08), (0.15, -5.96e-08, 6.497e-08), (0.75, -5.96e-08, 7.988e-08), (0.75, 0.3, 6.497e-08), (-0.45, 0.3, 6.497e-08), (-0.75, -5.96e-08, 7.242e-08), (-0.75, -0.3, -3.615), (-0.15, -0.3, -3.615), (0.15, -5.96e-08, -3.615), (0.75, -5.96e-08, -3.615), (0.75, 0.3, -3.615), (-0.45, 0.3, -3.615), (-0.75, -5.96e-08, -3.615)], [], [(0, 1, 2, 3, 4, 5, 6), (7, 13, 12, 11, 10, 9, 8), (6, 13, 7, 0), (4, 11, 12, 5), (2, 9, 10, 3), (0, 7, 8, 1), (5, 12, 13, 6), (3, 10, 11, 4), (1, 8, 9, 2)])
me_cutter_008.polygons.foreach_set('use_smooth', [True] * 9)
me_cutter_008.update()
me_cutter_009 = bpy.data.meshes.new('Cutter.009')
me_cutter_009.from_pydata([(-0.3, 0.65, -2.831e-07), (-0.3, 0.45, -2.97e-07), (-0.2, 0.35, -2.546e-07), (5.96e-08, -0.65, -3.03e-07), (0.1, -0.75, -3.03e-07), (0.2, -0.75, -3.03e-07), (0.3, -0.65, -2.846e-07), (0.3, 0.65, -2.692e-07), (0.2, 0.75, -2.434e-07), (-0.2, 0.75, -2.583e-07), (-0.3, 0.65, -0.9945), (-0.3, 0.45, -0.9945), (-0.2, 0.35, -0.9945), (5.96e-08, -0.65, -0.9945), (0.1, -0.75, -0.9945), (0.2, -0.75, -0.9945), (0.3, -0.65, -0.9945), (0.3, 0.65, -0.9945), (0.2, 0.75, -0.9945), (-0.2, 0.75, -0.9945)], [], [(0, 1, 2, 3, 4, 5, 6, 7, 8, 9), (10, 19, 18, 17, 16, 15, 14, 13, 12, 11), (4, 14, 15, 5), (1, 11, 12, 2), (8, 18, 19, 9), (5, 15, 16, 6), (2, 12, 13, 3), (9, 19, 10, 0), (6, 16, 17, 7), (3, 13, 14, 4), (0, 10, 11, 1), (7, 17, 18, 8)])
me_cutter_009.polygons.foreach_set('use_smooth', [True] * 12)
me_cutter_009.update()

# ---- objects
ob_cube = bpy.data.objects.new('Cube', me_cube_001)
ob_cube_001 = bpy.data.objects.new('Cube.001', me_cube)
ob_cube_002 = bpy.data.objects.new('Cube.002', me_cube_004)
ob_cube_003 = bpy.data.objects.new('Cube.003', me_cube_006)
ob_cube_004 = bpy.data.objects.new('Cube.004', me_cube_008)
ob_cutter = bpy.data.objects.new('Cutter', me_cutter)
ob_cutter_001 = bpy.data.objects.new('Cutter.001', me_cutter_001)
ob_cutter_002 = bpy.data.objects.new('Cutter.002', me_cutter_002)
ob_cutter_003 = bpy.data.objects.new('Cutter.003', me_cutter_003)
ob_cutter_004 = bpy.data.objects.new('Cutter.004', me_cutter_004)
ob_cutter_005 = bpy.data.objects.new('Cutter.005', me_cutter_005)
ob_cutter_006 = bpy.data.objects.new('Cutter.006', me_cutter_006)
ob_cutter_007 = bpy.data.objects.new('Cutter.007', me_cutter_007)
ob_cutter_008 = bpy.data.objects.new('Cutter.008', me_cutter_008)
ob_cutter_009 = bpy.data.objects.new('Cutter.009', me_cutter_009)

# ---- transforms, parenting, visibility, modifiers, constraints
ob_cube.location = (0.0, 0.0, 1.7)
_m = ob_cube.modifiers.new('Boolean', 'BOOLEAN')
_m.object = ob_cutter_007
_m.solver = 'FAST'
_m = ob_cube.modifiers.new('Boolean.001', 'BOOLEAN')
_m.object = ob_cutter_008
_m.solver = 'FAST'
_m = ob_cube.modifiers.new('Boolean.002', 'BOOLEAN')
_m.object = ob_cutter_009
_m.solver = 'FAST'
_m = ob_cube.modifiers.new('Auto Smooth', 'NODES')
_m.node_group = ng_auto_smooth
_gi = [s.identifier for s in ng_auto_smooth.interface.items_tree if s.item_type == 'SOCKET' and s.in_out == 'INPUT']
_m[_gi[1]] = 0.5236  # Angle
ob_cube_001.location = (0.6, -2.0, 1.6)
_m = ob_cube_001.modifiers.new('Auto Smooth', 'NODES')
_m.node_group = ng_auto_smooth
_gi = [s.identifier for s in ng_auto_smooth.interface.items_tree if s.item_type == 'SOCKET' and s.in_out == 'INPUT']
_m[_gi[1]] = 0.5236  # Angle
ob_cube_002.location = (-0.6, -2.0, 1.6)
_m = ob_cube_002.modifiers.new('Auto Smooth', 'NODES')
_m.node_group = ng_auto_smooth
_gi = [s.identifier for s in ng_auto_smooth.interface.items_tree if s.item_type == 'SOCKET' and s.in_out == 'INPUT']
_m[_gi[1]] = 0.5236  # Angle
ob_cube_003.location = (-0.9, 1.2, 2.2)
_m = ob_cube_003.modifiers.new('Auto Smooth', 'NODES')
_m.node_group = ng_auto_smooth
_gi = [s.identifier for s in ng_auto_smooth.interface.items_tree if s.item_type == 'SOCKET' and s.in_out == 'INPUT']
_m[_gi[1]] = 0.5236  # Angle
ob_cube_004.location = (0.9, -4.47e-07, 2.8)
_m = ob_cube_004.modifiers.new('Auto Smooth', 'NODES')
_m.node_group = ng_auto_smooth
_gi = [s.identifier for s in ng_auto_smooth.interface.items_tree if s.item_type == 'SOCKET' and s.in_out == 'INPUT']
_m[_gi[1]] = 0.5236  # Angle
ob_cutter.parent = ob_cube
ob_cutter.matrix_parent_inverse = Matrix(((1.0, -0.0, 0.0, -0.0), (-0.0, 1.0, -0.0, 0.0), (0.0, -0.0, 1.0, -1.0), (-0.0, 0.0, -0.0, 1.0)))
ob_cutter.location = (-0.002525, 0.2083, 1.0)
ob_cutter.rotation_euler = (1.571, -0.0, 1.571)
ob_cutter.hide_render = True
ob_cutter.visible_camera = False
ob_cutter.visible_diffuse = False
ob_cutter.visible_glossy = False
ob_cutter.visible_transmission = False
ob_cutter.visible_volume_scatter = False
ob_cutter.display_type = 'WIRE'
_m = ob_cutter.modifiers.new('Auto Smooth', 'NODES')
_m.node_group = ng_auto_smooth
_gi = [s.identifier for s in ng_auto_smooth.interface.items_tree if s.item_type == 'SOCKET' and s.in_out == 'INPUT']
_m[_gi[1]] = 0.5236  # Angle
ob_cutter_001.parent = ob_cube
ob_cutter_001.matrix_parent_inverse = Matrix(((1.0, -0.0, 0.0, -0.0), (-0.0, 1.0, -0.0, 0.0), (0.0, -0.0, 1.0, -2.0), (-0.0, 0.0, -0.0, 1.0)))
ob_cutter_001.location = (9.263e-05, -2.899, 2.8)
ob_cutter_001.rotation_euler = (1.571, -2.01e-14, -3.142)
ob_cutter_001.hide_render = True
ob_cutter_001.visible_camera = False
ob_cutter_001.visible_diffuse = False
ob_cutter_001.visible_glossy = False
ob_cutter_001.visible_transmission = False
ob_cutter_001.visible_volume_scatter = False
ob_cutter_001.display_type = 'WIRE'
_m = ob_cutter_001.modifiers.new('Auto Smooth', 'NODES')
_m.node_group = ng_auto_smooth
_gi = [s.identifier for s in ng_auto_smooth.interface.items_tree if s.item_type == 'SOCKET' and s.in_out == 'INPUT']
_m[_gi[1]] = 0.5236  # Angle
ob_cutter_002.parent = ob_cube_001
ob_cutter_002.matrix_parent_inverse = Matrix(((1.0, -0.0, 0.0, -0.5), (-0.0, 1.0, -0.0, -4.7), (0.0, -0.0, 1.0, -0.7), (-0.0, 0.0, -0.0, 1.0)))
ob_cutter_002.location = (1.005, 4.7, 1.0)
ob_cutter_002.rotation_euler = (1.571, -0.0, 1.571)
ob_cutter_002.hide_render = True
ob_cutter_002.visible_camera = False
ob_cutter_002.visible_diffuse = False
ob_cutter_002.visible_glossy = False
ob_cutter_002.visible_transmission = False
ob_cutter_002.visible_volume_scatter = False
ob_cutter_002.display_type = 'WIRE'
_m = ob_cutter_002.modifiers.new('Auto Smooth', 'NODES')
_m.node_group = ng_auto_smooth
_gi = [s.identifier for s in ng_auto_smooth.interface.items_tree if s.item_type == 'SOCKET' and s.in_out == 'INPUT']
_m[_gi[1]] = 0.5236  # Angle
ob_cutter_003.parent = ob_cube_001
ob_cutter_003.matrix_parent_inverse = Matrix(((1.0, -0.0, 0.0, -0.5), (-0.0, 1.0, -0.0, -4.7), (0.0, -0.0, 1.0, -0.7), (-0.0, 0.0, -0.0, 1.0)))
ob_cutter_003.location = (0.5, 4.55, 1.008)
ob_cutter_003.rotation_euler = (1.987e-07, -0.0, 0.0)
ob_cutter_003.hide_render = True
ob_cutter_003.visible_camera = False
ob_cutter_003.visible_diffuse = False
ob_cutter_003.visible_glossy = False
ob_cutter_003.visible_transmission = False
ob_cutter_003.visible_volume_scatter = False
ob_cutter_003.display_type = 'WIRE'
_m = ob_cutter_003.modifiers.new('Auto Smooth', 'NODES')
_m.node_group = ng_auto_smooth
_gi = [s.identifier for s in ng_auto_smooth.interface.items_tree if s.item_type == 'SOCKET' and s.in_out == 'INPUT']
_m[_gi[1]] = 0.5236  # Angle
ob_cutter_004.parent = ob_cube
ob_cutter_004.matrix_parent_inverse = Matrix(((1.0, -0.0, 0.0, -0.0), (-0.0, 1.0, -0.0, 0.0), (0.0, -0.0, 1.0, -2.0), (-0.0, 0.0, -0.0, 1.0)))
ob_cutter_004.location = (9.263e-05, -2.899, 1.4)
ob_cutter_004.rotation_euler = (-1.571, 1.51e-07, -1.51e-07)
ob_cutter_004.hide_render = True
ob_cutter_004.visible_camera = False
ob_cutter_004.visible_diffuse = False
ob_cutter_004.visible_glossy = False
ob_cutter_004.visible_transmission = False
ob_cutter_004.visible_volume_scatter = False
ob_cutter_004.display_type = 'BOUNDS'
_m = ob_cutter_004.modifiers.new('Auto Smooth', 'NODES')
_m.node_group = ng_auto_smooth
_gi = [s.identifier for s in ng_auto_smooth.interface.items_tree if s.item_type == 'SOCKET' and s.in_out == 'INPUT']
_m[_gi[1]] = 0.5236  # Angle
ob_cutter_005.parent = ob_cube
ob_cutter_005.matrix_parent_inverse = Matrix(((1.0, -0.0, 0.0, -0.0), (-0.0, 1.0, -0.0, 0.0), (0.0, -0.0, 1.0, -1.7), (-0.0, 0.0, -0.0, 1.0)))
ob_cutter_005.location = (2.005, -2.7, 3.5)
ob_cutter_005.rotation_euler = (1.571, -0.0, 1.571)
ob_cutter_005.hide_render = True
ob_cutter_005.visible_camera = False
ob_cutter_005.visible_diffuse = False
ob_cutter_005.visible_glossy = False
ob_cutter_005.visible_transmission = False
ob_cutter_005.visible_volume_scatter = False
ob_cutter_005.display_type = 'WIRE'
_m = ob_cutter_005.modifiers.new('Auto Smooth', 'NODES')
_m.node_group = ng_auto_smooth
_gi = [s.identifier for s in ng_auto_smooth.interface.items_tree if s.item_type == 'SOCKET' and s.in_out == 'INPUT']
_m[_gi[1]] = 0.5236  # Angle
ob_cutter_006.parent = ob_cube
ob_cutter_006.matrix_parent_inverse = Matrix(((1.0, -0.0, 0.0, -0.0), (-0.0, 1.0, -0.0, 0.0), (0.0, -0.0, 1.0, -1.7), (-0.0, 0.0, -0.0, 1.0)))
ob_cutter_006.location = (2.1, -3.005, 1.55)
ob_cutter_006.rotation_euler = (1.571, -0.0, 0.0)
ob_cutter_006.hide_render = True
ob_cutter_006.visible_camera = False
ob_cutter_006.visible_diffuse = False
ob_cutter_006.visible_glossy = False
ob_cutter_006.visible_transmission = False
ob_cutter_006.visible_volume_scatter = False
ob_cutter_006.display_type = 'WIRE'
_m = ob_cutter_006.modifiers.new('Auto Smooth', 'NODES')
_m.node_group = ng_auto_smooth
_gi = [s.identifier for s in ng_auto_smooth.interface.items_tree if s.item_type == 'SOCKET' and s.in_out == 'INPUT']
_m[_gi[1]] = 0.5236  # Angle
ob_cutter_007.parent = ob_cube
ob_cutter_007.matrix_parent_inverse = Matrix(((1.0, -0.0, 0.0, -0.0), (-0.0, 1.0, -0.0, 0.0), (0.0, -0.0, 1.0, -1.7), (-0.0, 0.0, -0.0, 1.0)))
ob_cutter_007.location = (1.805, -1.95, 1.65)
ob_cutter_007.rotation_euler = (1.571, -0.0, 1.571)
ob_cutter_007.hide_render = True
ob_cutter_007.visible_camera = False
ob_cutter_007.visible_diffuse = False
ob_cutter_007.visible_glossy = False
ob_cutter_007.visible_transmission = False
ob_cutter_007.visible_volume_scatter = False
ob_cutter_007.display_type = 'WIRE'
_m = ob_cutter_007.modifiers.new('Auto Smooth', 'NODES')
_m.node_group = ng_auto_smooth
_gi = [s.identifier for s in ng_auto_smooth.interface.items_tree if s.item_type == 'SOCKET' and s.in_out == 'INPUT']
_m[_gi[1]] = 0.5236  # Angle
ob_cutter_008.parent = ob_cube
ob_cutter_008.matrix_parent_inverse = Matrix(((1.0, -0.0, 0.0, -0.0), (-0.0, 1.0, -0.0, 0.0), (0.0, -0.0, 1.0, -1.7), (-0.0, 0.0, -0.0, 1.0)))
ob_cutter_008.location = (1.805, 0.15, 3.0)
ob_cutter_008.rotation_euler = (1.571, -0.0, 1.571)
ob_cutter_008.hide_render = True
ob_cutter_008.visible_camera = False
ob_cutter_008.visible_diffuse = False
ob_cutter_008.visible_glossy = False
ob_cutter_008.visible_transmission = False
ob_cutter_008.visible_volume_scatter = False
ob_cutter_008.display_type = 'WIRE'
_m = ob_cutter_008.modifiers.new('Auto Smooth', 'NODES')
_m.node_group = ng_auto_smooth
_gi = [s.identifier for s in ng_auto_smooth.interface.items_tree if s.item_type == 'SOCKET' and s.in_out == 'INPUT']
_m[_gi[1]] = 0.5236  # Angle
ob_cutter_009.parent = ob_cube
ob_cutter_009.matrix_parent_inverse = Matrix(((1.0, -0.0, 0.0, -0.0), (-0.0, 1.0, -0.0, 0.0), (0.0, -0.0, 1.0, -1.7), (-0.0, 0.0, -0.0, 1.0)))
ob_cutter_009.location = (1.3, -3.105, 1.25)
ob_cutter_009.rotation_euler = (1.571, -0.0, 0.0)
ob_cutter_009.hide_render = True
ob_cutter_009.visible_camera = False
ob_cutter_009.visible_diffuse = False
ob_cutter_009.visible_glossy = False
ob_cutter_009.visible_transmission = False
ob_cutter_009.visible_volume_scatter = False
ob_cutter_009.display_type = 'WIRE'
_m = ob_cutter_009.modifiers.new('Auto Smooth', 'NODES')
_m.node_group = ng_auto_smooth
_gi = [s.identifier for s in ng_auto_smooth.interface.items_tree if s.item_type == 'SOCKET' and s.in_out == 'INPUT']
_m[_gi[1]] = 0.5236  # Angle

# ---- collection membership
col_collection.objects.link(ob_cube)
col_collection.objects.link(ob_cube_001)
col_collection.objects.link(ob_cube_002)
col_collection.objects.link(ob_cube_003)
col_collection.objects.link(ob_cube_004)
col_cutters.objects.link(ob_cutter)
col_cutters.objects.link(ob_cutter_001)
col_cutters.objects.link(ob_cutter_002)
col_cutters.objects.link(ob_cutter_003)
col_cutters.objects.link(ob_cutter_004)
col_cutters.objects.link(ob_cutter_005)
col_cutters.objects.link(ob_cutter_006)
col_cutters.objects.link(ob_cutter_007)
col_cutters.objects.link(ob_cutter_008)
col_cutters.objects.link(ob_cutter_009)

# ---- scene / render settings (as saved in the file)
scene.frame_start = 1; scene.frame_end = 250; scene.frame_set(1)
scene.render.engine = 'BLENDER_EEVEE_NEXT'
scene.cycles.sampling_pattern = 'TABULATED_SOBOL'
scene.view_settings.view_transform = 'Filmic'
bpy.context.view_layer.update()

# ---- added for rendering (the .blend has no active camera and no usable light): camera, sun
cam_auto = bpy.data.cameras.new('AutoCamera')
cam_auto.lens = 50.0
cam_auto.sensor_width = 36.0
cam_auto.clip_end = 1000.0
ob_auto_camera = bpy.data.objects.new('AutoCamera', cam_auto)
scene.collection.objects.link(ob_auto_camera)
ob_auto_camera.location = (7.52618, -9.08142, 7.72095)
ob_auto_camera.rotation_euler = (1.09748, -7.21219e-08, 0.694738)
scene.camera = ob_auto_camera
light_auto_sun = bpy.data.lights.new('AutoSun', 'SUN')
light_auto_sun.energy = 3.0
light_auto_sun.angle = 0.0523599
ob_auto_sun = bpy.data.objects.new('AutoSun', light_auto_sun)
scene.collection.objects.link(ob_auto_sun)
ob_auto_sun.rotation_euler = (0.872665, 0.174533, 0.523599)
bpy.context.view_layer.update()
